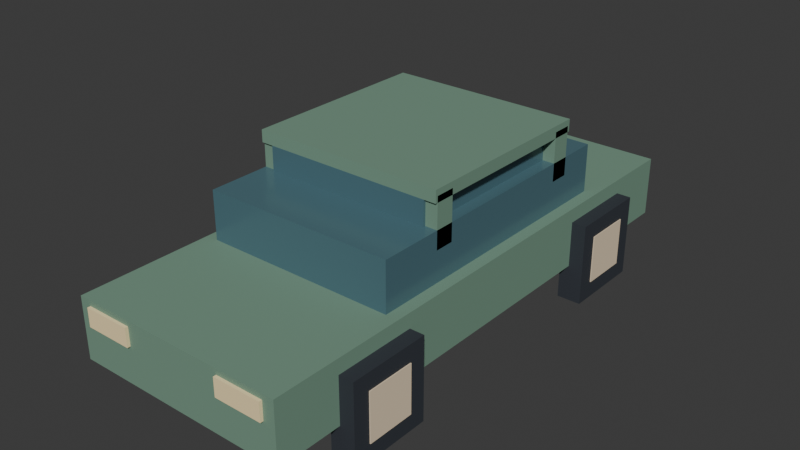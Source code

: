 # Source: car-voxel.blend  (saved by Blender 5.2.44; exported with 4.5.12 LTS)
import bpy
from mathutils import Matrix  # noqa: F401  (used for matrix-valued properties, if any)

bpy.ops.wm.read_factory_settings(use_empty=True)
scene = bpy.context.scene
scene.name = 'Scene'

# ---- collections
col_collection = bpy.data.collections.new('Collection'); scene.collection.children.link(col_collection)

# ---- materials (node trees are filled in below, after node groups)
mat_paint_008 = bpy.data.materials.new('paint.008')
mat_paint_008.diffuse_color = (0.1779, 0.3095, 0.227, 1.0)
mat_glass_008 = bpy.data.materials.new('glass.008')
mat_glass_008.diffuse_color = (0.07819, 0.1683, 0.2016, 1.0)
mat_rubber_008 = bpy.data.materials.new('rubber.008')
mat_rubber_008.diffuse_color = (0.02956, 0.0356, 0.04667, 1.0)
mat_stone_008 = bpy.data.materials.new('stone.008')
mat_stone_008.diffuse_color = (0.8228, 0.6724, 0.4793, 1.0)
mat_lamp_008 = bpy.data.materials.new('lamp.008')
mat_lamp_008.diffuse_color = (1.0, 0.807, 0.4452, 1.0)
mat_accent_008 = bpy.data.materials.new('accent.008')
mat_accent_008.diffuse_color = (0.4793, 0.1878, 0.117, 1.0)

# ---- material node trees
mat_paint_008.use_nodes = True; mat_paint_008.node_tree.nodes.clear()
_N = mat_paint_008.node_tree.nodes; _L = mat_paint_008.node_tree.links
n0 = _N.new('ShaderNodeBsdfPrincipled'); n0.name = 'Principled BSDF'; n0.location = (-200, 100)
n0.inputs[0].default_value = (0.1779, 0.3095, 0.227, 1.0)
n0.inputs[2].default_value = 0.78
n0.inputs[10].default_value = 0.005
n1 = _N.new('ShaderNodeOutputMaterial'); n1.name = 'Material Output'; n1.location = (200, 100)
_L.new(n0.outputs[0], n1.inputs[0])
n1.is_active_output = True
mat_glass_008.use_nodes = True; mat_glass_008.node_tree.nodes.clear()
_N = mat_glass_008.node_tree.nodes; _L = mat_glass_008.node_tree.links
n0 = _N.new('ShaderNodeBsdfPrincipled'); n0.name = 'Principled BSDF'; n0.location = (-200, 100)
n0.inputs[0].default_value = (0.07819, 0.1683, 0.2016, 1.0)
n0.inputs[2].default_value = 0.22
n0.inputs[10].default_value = 0.005
n1 = _N.new('ShaderNodeOutputMaterial'); n1.name = 'Material Output'; n1.location = (200, 100)
_L.new(n0.outputs[0], n1.inputs[0])
n1.is_active_output = True
mat_rubber_008.use_nodes = True; mat_rubber_008.node_tree.nodes.clear()
_N = mat_rubber_008.node_tree.nodes; _L = mat_rubber_008.node_tree.links
n0 = _N.new('ShaderNodeBsdfPrincipled'); n0.name = 'Principled BSDF'; n0.location = (-200, 100)
n0.inputs[0].default_value = (0.02956, 0.0356, 0.04667, 1.0)
n0.inputs[2].default_value = 0.78
n0.inputs[10].default_value = 0.005
n1 = _N.new('ShaderNodeOutputMaterial'); n1.name = 'Material Output'; n1.location = (200, 100)
_L.new(n0.outputs[0], n1.inputs[0])
n1.is_active_output = True
mat_stone_008.use_nodes = True; mat_stone_008.node_tree.nodes.clear()
_N = mat_stone_008.node_tree.nodes; _L = mat_stone_008.node_tree.links
n0 = _N.new('ShaderNodeBsdfPrincipled'); n0.name = 'Principled BSDF'; n0.location = (-200, 100)
n0.inputs[0].default_value = (0.8228, 0.6724, 0.4793, 1.0)
n0.inputs[2].default_value = 0.78
n0.inputs[10].default_value = 0.005
n1 = _N.new('ShaderNodeOutputMaterial'); n1.name = 'Material Output'; n1.location = (200, 100)
_L.new(n0.outputs[0], n1.inputs[0])
n1.is_active_output = True
mat_lamp_008.use_nodes = True; mat_lamp_008.node_tree.nodes.clear()
_N = mat_lamp_008.node_tree.nodes; _L = mat_lamp_008.node_tree.links
n0 = _N.new('ShaderNodeBsdfPrincipled'); n0.name = 'Principled BSDF'; n0.location = (-200, 100)
n0.inputs[0].default_value = (1.0, 0.807, 0.4452, 1.0)
n0.inputs[2].default_value = 0.78
n0.inputs[10].default_value = 0.005
n1 = _N.new('ShaderNodeOutputMaterial'); n1.name = 'Material Output'; n1.location = (200, 100)
_L.new(n0.outputs[0], n1.inputs[0])
n1.is_active_output = True
mat_accent_008.use_nodes = True; mat_accent_008.node_tree.nodes.clear()
_N = mat_accent_008.node_tree.nodes; _L = mat_accent_008.node_tree.links
n0 = _N.new('ShaderNodeBsdfPrincipled'); n0.name = 'Principled BSDF'; n0.location = (-200, 100)
n0.inputs[0].default_value = (0.4793, 0.1878, 0.117, 1.0)
n0.inputs[2].default_value = 0.78
n0.inputs[10].default_value = 0.005
n1 = _N.new('ShaderNodeOutputMaterial'); n1.name = 'Material Output'; n1.location = (200, 100)
_L.new(n0.outputs[0], n1.inputs[0])
n1.is_active_output = True

# ---- world
world_world = bpy.data.worlds.new('World'); scene.world = world_world
world_world.use_nodes = True; world_world.node_tree.nodes.clear()
_N = world_world.node_tree.nodes; _L = world_world.node_tree.links
n0 = _N.new('ShaderNodeOutputWorld'); n0.name = 'World Output'; n0.location = (200, 100)
n1 = _N.new('ShaderNodeBackground'); n1.name = 'Background'; n1.location = (-200, 100)
n1.inputs[0].default_value = (0.05088, 0.05088, 0.05088, 1.0)
_L.new(n1.outputs[0], n0.inputs[0])
n0.is_active_output = True
world_world.color = (0.05088, 0.05088, 0.05088)
world_world.sun_shadow_jitter_overblur = 0.0

# ---- meshes
me_voxel_chassis = bpy.data.meshes.new('voxel chassis')
me_voxel_chassis.from_pydata([(-0.9, 2.2, 0.3), (0.9, 2.2, 0.3), (0.9, -2.2, 0.3), (-0.9, -2.2, 0.3), (-0.9, 2.2, 0.8), (0.9, 2.2, 0.8), (0.9, -2.2, 0.8), (-0.9, -2.2, 0.8), (-0.8, 1.3, 0.8), (0.8, 1.3, 0.8), (0.8, -1.1, 0.8), (-0.8, -1.1, 0.8), (-0.8, 1.3, 1.2), (0.8, 1.3, 1.2), (0.8, -1.1, 1.2), (-0.8, -1.1, 1.2), (-0.7, 1.0, 1.2), (0.7, 1.0, 1.2), (0.7, -0.6, 1.2), (-0.7, -0.6, 1.2), (-0.7, 1.0, 1.4), (0.7, 1.0, 1.4), (0.7, -0.6, 1.4), (-0.7, -0.6, 1.4), (-0.8, 1.0, 1.4), (0.8, 1.0, 1.4), (0.8, -0.6, 1.4), (-0.8, -0.6, 1.4), (-0.8, 1.0, 1.5), (0.8, 1.0, 1.5), (0.8, -0.6, 1.5), (-0.8, -0.6, 1.5), (-0.8, 0.98, 1.05), (-0.64, 0.98, 1.05), (-0.64, 0.82, 1.05), (-0.8, 0.82, 1.05), (-0.8, 0.98, 1.45), (-0.64, 0.98, 1.45), (-0.64, 0.82, 1.45), (-0.8, 0.82, 1.45), (-0.8, -0.42, 1.05), (-0.64, -0.42, 1.05), (-0.64, -0.58, 1.05), (-0.8, -0.58, 1.05), (-0.8, -0.42, 1.45), (-0.64, -0.42, 1.45), (-0.64, -0.58, 1.45), (-0.8, -0.58, 1.45), (0.64, 0.98, 1.05), (0.8, 0.98, 1.05), (0.8, 0.82, 1.05), (0.64, 0.82, 1.05), (0.64, 0.98, 1.45), (0.8, 0.98, 1.45), (0.8, 0.82, 1.45), (0.64, 0.82, 1.45), (0.64, -0.42, 1.05), (0.8, -0.42, 1.05), (0.8, -0.58, 1.05), (0.64, -0.58, 1.05), (0.64, -0.42, 1.45), (0.8, -0.42, 1.45), (0.8, -0.58, 1.45), (0.64, -0.58, 1.45), (-1.02, 0.98, 0.68), (-1.02, 1.66, 0.68), (-1.02, 1.66, 0.0), (-1.02, 0.98, -1.11e-16), (-0.82, 0.98, 0.68), (-0.82, 1.66, 0.68), (-0.82, 1.66, 0.0), (-0.82, 0.98, -1.11e-16), (-1.028, 1.119, 0.5406), (-1.028, 1.521, 0.5406), (-1.028, 1.521, 0.1394), (-1.028, 1.119, 0.1394), (-0.8125, 1.119, 0.5406), (-0.8125, 1.521, 0.5406), (-0.8125, 1.521, 0.1394), (-0.8125, 1.119, 0.1394), (-1.02, -1.66, 0.68), (-1.02, -0.98, 0.68), (-1.02, -0.98, 0.0), (-1.02, -1.66, -1.11e-16), (-0.82, -1.66, 0.68), (-0.82, -0.98, 0.68), (-0.82, -0.98, 0.0), (-0.82, -1.66, -1.11e-16), (-1.028, -1.521, 0.5406), (-1.028, -1.119, 0.5406), (-1.028, -1.119, 0.1394), (-1.028, -1.521, 0.1394), (-0.8125, -1.521, 0.5406), (-0.8125, -1.119, 0.5406), (-0.8125, -1.119, 0.1394), (-0.8125, -1.521, 0.1394), (0.82, 0.98, 0.68), (0.82, 1.66, 0.68), (0.82, 1.66, 0.0), (0.82, 0.98, -1.11e-16), (1.02, 0.98, 0.68), (1.02, 1.66, 0.68), (1.02, 1.66, 0.0), (1.02, 0.98, -1.11e-16), (0.8125, 1.119, 0.5406), (0.8125, 1.521, 0.5406), (0.8125, 1.521, 0.1394), (0.8125, 1.119, 0.1394), (1.028, 1.119, 0.5406), (1.028, 1.521, 0.5406), (1.028, 1.521, 0.1394), (1.028, 1.119, 0.1394), (0.82, -1.66, 0.68), (0.82, -0.98, 0.68), (0.82, -0.98, 0.0), (0.82, -1.66, -1.11e-16), (1.02, -1.66, 0.68), (1.02, -0.98, 0.68), (1.02, -0.98, 0.0), (1.02, -1.66, -1.11e-16), (0.8125, -1.521, 0.5406), (0.8125, -1.119, 0.5406), (0.8125, -1.119, 0.1394), (0.8125, -1.521, 0.1394), (1.028, -1.521, 0.5406), (1.028, -1.119, 0.5406), (1.028, -1.119, 0.1394), (1.028, -1.521, 0.1394), (-0.805, -2.185, 0.605), (-0.415, -2.185, 0.605), (-0.415, -2.225, 0.605), (-0.805, -2.225, 0.605), (-0.805, -2.185, 0.755), (-0.415, -2.185, 0.755), (-0.415, -2.225, 0.755), (-0.805, -2.225, 0.755), (-0.78, 2.225, 0.62), (-0.44, 2.225, 0.62), (-0.44, 2.185, 0.62), (-0.78, 2.185, 0.62), (-0.78, 2.225, 0.74), (-0.44, 2.225, 0.74), (-0.44, 2.185, 0.74), (-0.78, 2.185, 0.74), (0.415, -2.185, 0.605), (0.805, -2.185, 0.605), (0.805, -2.225, 0.605), (0.415, -2.225, 0.605), (0.415, -2.185, 0.755), (0.805, -2.185, 0.755), (0.805, -2.225, 0.755), (0.415, -2.225, 0.755), (0.44, 2.225, 0.62), (0.78, 2.225, 0.62), (0.78, 2.185, 0.62), (0.44, 2.185, 0.62), (0.44, 2.225, 0.74), (0.78, 2.225, 0.74), (0.78, 2.185, 0.74), (0.44, 2.185, 0.74)], [], [(0, 1, 2, 3), (4, 7, 6, 5), (0, 4, 5, 1), (1, 5, 6, 2), (2, 6, 7, 3), (3, 7, 4, 0), (8, 9, 10, 11), (12, 15, 14, 13), (8, 12, 13, 9), (9, 13, 14, 10), (10, 14, 15, 11), (11, 15, 12, 8), (16, 17, 18, 19), (20, 23, 22, 21), (16, 20, 21, 17), (17, 21, 22, 18), (18, 22, 23, 19), (19, 23, 20, 16), (24, 25, 26, 27), (28, 31, 30, 29), (24, 28, 29, 25), (25, 29, 30, 26), (26, 30, 31, 27), (27, 31, 28, 24), (32, 33, 34, 35), (36, 39, 38, 37), (32, 36, 37, 33), (33, 37, 38, 34), (34, 38, 39, 35), (35, 39, 36, 32), (40, 41, 42, 43), (44, 47, 46, 45), (40, 44, 45, 41), (41, 45, 46, 42), (42, 46, 47, 43), (43, 47, 44, 40), (48, 49, 50, 51), (52, 55, 54, 53), (48, 52, 53, 49), (49, 53, 54, 50), (50, 54, 55, 51), (51, 55, 52, 48), (56, 57, 58, 59), (60, 63, 62, 61), (56, 60, 61, 57), (57, 61, 62, 58), (58, 62, 63, 59), (59, 63, 60, 56), (67, 64, 65, 66), (68, 71, 70, 69), (64, 68, 69, 65), (65, 69, 70, 66), (66, 70, 71, 67), (67, 71, 68, 64), (75, 72, 73, 74), (76, 79, 78, 77), (72, 76, 77, 73), (73, 77, 78, 74), (74, 78, 79, 75), (75, 79, 76, 72), (83, 80, 81, 82), (84, 87, 86, 85), (80, 84, 85, 81), (81, 85, 86, 82), (82, 86, 87, 83), (83, 87, 84, 80), (91, 88, 89, 90), (92, 95, 94, 93), (88, 92, 93, 89), (89, 93, 94, 90), (90, 94, 95, 91), (91, 95, 92, 88), (99, 96, 97, 98), (100, 103, 102, 101), (96, 100, 101, 97), (97, 101, 102, 98), (98, 102, 103, 99), (99, 103, 100, 96), (107, 104, 105, 106), (108, 111, 110, 109), (104, 108, 109, 105), (105, 109, 110, 106), (106, 110, 111, 107), (107, 111, 108, 104), (115, 112, 113, 114), (116, 119, 118, 117), (112, 116, 117, 113), (113, 117, 118, 114), (114, 118, 119, 115), (115, 119, 116, 112), (123, 120, 121, 122), (124, 127, 126, 125), (120, 124, 125, 121), (121, 125, 126, 122), (122, 126, 127, 123), (123, 127, 124, 120), (128, 129, 130, 131), (132, 135, 134, 133), (128, 132, 133, 129), (129, 133, 134, 130), (130, 134, 135, 131), (131, 135, 132, 128), (136, 137, 138, 139), (140, 143, 142, 141), (136, 140, 141, 137), (137, 141, 142, 138), (138, 142, 143, 139), (139, 143, 140, 136), (144, 145, 146, 147), (148, 151, 150, 149), (144, 148, 149, 145), (145, 149, 150, 146), (146, 150, 151, 147), (147, 151, 148, 144), (152, 153, 154, 155), (156, 159, 158, 157), (152, 156, 157, 153), (153, 157, 158, 154), (154, 158, 159, 155), (155, 159, 156, 152)])
me_voxel_chassis.polygons.foreach_set('material_index', [0, 0, 0, 0, 0, 0, 1, 1, 1, 1, 1, 1, 1, 1, 1, 1, 1, 1, 0, 0, 0, 0, 0, 0, 0, 0, 0, 0, 0, 0, 0, 0, 0, 0, 0, 0, 0, 0, 0, 0, 0, 0, 0, 0, 0, 0, 0, 0, 2, 2, 2, 2, 2, 2, 3, 3, 3, 3, 3, 3, 2, 2, 2, 2, 2, 2, 3, 3, 3, 3, 3, 3, 2, 2, 2, 2, 2, 2, 3, 3, 3, 3, 3, 3, 2, 2, 2, 2, 2, 2, 3, 3, 3, 3, 3, 3, 4, 4, 4, 4, 4, 4, 5, 5, 5, 5, 5, 5, 4, 4, 4, 4, 4, 4, 5, 5, 5, 5, 5, 5])
_uv = me_voxel_chassis.uv_layers.new(name='world masonry')
_uv.uv.foreach_set('vector', [-0.45, 1.1, 0.45, 1.1, 0.45, -1.1, -0.45, -1.1, -0.45, 1.1, -0.45, -1.1, 0.45, -1.1, 0.45, 1.1, -0.45, 0.15, -0.45, 0.4, 0.45, 0.4, 0.45, 0.15, 1.1, 0.15, 1.1, 0.4, -1.1, 0.4, -1.1, 0.15, 0.45, 0.15, 0.45, 0.4, -0.45, 0.4, -0.45, 0.15, -1.1, 0.15, -1.1, 0.4, 1.1, 0.4, 1.1, 0.15, -0.4, 0.65, 0.4, 0.65, 0.4, -0.55, -0.4, -0.55, -0.4, 0.65, -0.4, -0.55, 0.4, -0.55, 0.4, 0.65, -0.4, 0.4, -0.4, 0.6, 0.4, 0.6, 0.4, 0.4, 0.65, 0.4, 0.65, 0.6, -0.55, 0.6, -0.55, 0.4, 0.4, 0.4, 0.4, 0.6, -0.4, 0.6, -0.4, 0.4, -0.55, 0.4, -0.55, 0.6, 0.65, 0.6, 0.65, 0.4, -0.35, 0.5, 0.35, 0.5, 0.35, -0.3, -0.35, -0.3, -0.35, 0.5, -0.35, -0.3, 0.35, -0.3, 0.35, 0.5, -0.35, 0.6, -0.35, 0.7, 0.35, 0.7, 0.35, 0.6, 0.5, 0.6, 0.5, 0.7, -0.3, 0.7, -0.3, 0.6, 0.35, 0.6, 0.35, 0.7, -0.35, 0.7, -0.35, 0.6, -0.3, 0.6, -0.3, 0.7, 0.5, 0.7, 0.5, 0.6, -0.4, 0.5, 0.4, 0.5, 0.4, -0.3, -0.4, -0.3, -0.4, 0.5, -0.4, -0.3, 0.4, -0.3, 0.4, 0.5, -0.4, 0.7, -0.4, 0.75, 0.4, 0.75, 0.4, 0.7, 0.5, 0.7, 0.5, 0.75, -0.3, 0.75, -0.3, 0.7, 0.4, 0.7, 0.4, 0.75, -0.4, 0.75, -0.4, 0.7, -0.3, 0.7, -0.3, 0.75, 0.5, 0.75, 0.5, 0.7, -0.4, 0.49, -0.32, 0.49, -0.32, 0.41, -0.4, 0.41, -0.4, 0.49, -0.4, 0.41, -0.32, 0.41, -0.32, 0.49, -0.4, 0.525, -0.4, 0.725, -0.32, 0.725, -0.32, 0.525, 0.49, 0.525, 0.49, 0.725, 0.41, 0.725, 0.41, 0.525, -0.32, 0.525, -0.32, 0.725, -0.4, 0.725, -0.4, 0.525, 0.41, 0.525, 0.41, 0.725, 0.49, 0.725, 0.49, 0.525, -0.4, -0.21, -0.32, -0.21, -0.32, -0.29, -0.4, -0.29, -0.4, -0.21, -0.4, -0.29, -0.32, -0.29, -0.32, -0.21, -0.4, 0.525, -0.4, 0.725, -0.32, 0.725, -0.32, 0.525, -0.21, 0.525, -0.21, 0.725, -0.29, 0.725, -0.29, 0.525, -0.32, 0.525, -0.32, 0.725, -0.4, 0.725, -0.4, 0.525, -0.29, 0.525, -0.29, 0.725, -0.21, 0.725, -0.21, 0.525, 0.32, 0.49, 0.4, 0.49, 0.4, 0.41, 0.32, 0.41, 0.32, 0.49, 0.32, 0.41, 0.4, 0.41, 0.4, 0.49, 0.32, 0.525, 0.32, 0.725, 0.4, 0.725, 0.4, 0.525, 0.49, 0.525, 0.49, 0.725, 0.41, 0.725, 0.41, 0.525, 0.4, 0.525, 0.4, 0.725, 0.32, 0.725, 0.32, 0.525, 0.41, 0.525, 0.41, 0.725, 0.49, 0.725, 0.49, 0.525, 0.32, -0.21, 0.4, -0.21, 0.4, -0.29, 0.32, -0.29, 0.32, -0.21, 0.32, -0.29, 0.4, -0.29, 0.4, -0.21, 0.32, 0.525, 0.32, 0.725, 0.4, 0.725, 0.4, 0.525, -0.21, 0.525, -0.21, 0.725, -0.29, 0.725, -0.29, 0.525, 0.4, 0.525, 0.4, 0.725, 0.32, 0.725, 0.32, 0.525, -0.29, 0.525, -0.29, 0.725, -0.21, 0.725, -0.21, 0.525, 0.49, -5.551e-17, 0.49, 0.34, 0.83, 0.34, 0.83, 0.0, 0.49, 0.34, 0.49, -5.551e-17, 0.83, 0.0, 0.83, 0.34, -0.51, 0.49, -0.41, 0.49, -0.41, 0.83, -0.51, 0.83, -0.51, 0.34, -0.41, 0.34, -0.41, 0.0, -0.51, 0.0, -0.51, 0.83, -0.41, 0.83, -0.41, 0.49, -0.51, 0.49, -0.51, -5.551e-17, -0.41, -5.551e-17, -0.41, 0.34, -0.51, 0.34, 0.5597, 0.0697, 0.5597, 0.2703, 0.7603, 0.2703, 0.7603, 0.0697, 0.5597, 0.2703, 0.5597, 0.0697, 0.7603, 0.0697, 0.7603, 0.2703, -0.5138, 0.5597, -0.4062, 0.5597, -0.4062, 0.7603, -0.5138, 0.7603, -0.5138, 0.2703, -0.4062, 0.2703, -0.4062, 0.0697, -0.5138, 0.0697, -0.5138, 0.7603, -0.4062, 0.7603, -0.4062, 0.5597, -0.5138, 0.5597, -0.5138, 0.0697, -0.4062, 0.0697, -0.4062, 0.2703, -0.5138, 0.2703, -0.83, -5.551e-17, -0.83, 0.34, -0.49, 0.34, -0.49, 0.0, -0.83, 0.34, -0.83, -5.551e-17, -0.49, 0.0, -0.49, 0.34, -0.51, -0.83, -0.41, -0.83, -0.41, -0.49, -0.51, -0.49, -0.51, 0.34, -0.41, 0.34, -0.41, 0.0, -0.51, 0.0, -0.51, -0.49, -0.41, -0.49, -0.41, -0.83, -0.51, -0.83, -0.51, -5.551e-17, -0.41, -5.551e-17, -0.41, 0.34, -0.51, 0.34, -0.7603, 0.0697, -0.7603, 0.2703, -0.5597, 0.2703, -0.5597, 0.0697, -0.7603, 0.2703, -0.7603, 0.0697, -0.5597, 0.0697, -0.5597, 0.2703, -0.5138, -0.7603, -0.4062, -0.7603, -0.4062, -0.5597, -0.5138, -0.5597, -0.5138, 0.2703, -0.4062, 0.2703, -0.4062, 0.0697, -0.5138, 0.0697, -0.5138, -0.5597, -0.4062, -0.5597, -0.4062, -0.7603, -0.5138, -0.7603, -0.5138, 0.0697, -0.4062, 0.0697, -0.4062, 0.2703, -0.5138, 0.2703, 0.49, -5.551e-17, 0.49, 0.34, 0.83, 0.34, 0.83, 0.0, 0.49, 0.34, 0.49, -5.551e-17, 0.83, 0.0, 0.83, 0.34, 0.41, 0.49, 0.51, 0.49, 0.51, 0.83, 0.41, 0.83, 0.41, 0.34, 0.51, 0.34, 0.51, 0.0, 0.41, 0.0, 0.41, 0.83, 0.51, 0.83, 0.51, 0.49, 0.41, 0.49, 0.41, -5.551e-17, 0.51, -5.551e-17, 0.51, 0.34, 0.41, 0.34, 0.5597, 0.0697, 0.5597, 0.2703, 0.7603, 0.2703, 0.7603, 0.0697, 0.5597, 0.2703, 0.5597, 0.0697, 0.7603, 0.0697, 0.7603, 0.2703, 0.4062, 0.5597, 0.5138, 0.5597, 0.5138, 0.7603, 0.4062, 0.7603, 0.4062, 0.2703, 0.5138, 0.2703, 0.5138, 0.0697, 0.4062, 0.0697, 0.4062, 0.7603, 0.5138, 0.7603, 0.5138, 0.5597, 0.4062, 0.5597, 0.4062, 0.0697, 0.5138, 0.0697, 0.5138, 0.2703, 0.4062, 0.2703, -0.83, -5.551e-17, -0.83, 0.34, -0.49, 0.34, -0.49, 0.0, -0.83, 0.34, -0.83, -5.551e-17, -0.49, 0.0, -0.49, 0.34, 0.41, -0.83, 0.51, -0.83, 0.51, -0.49, 0.41, -0.49, 0.41, 0.34, 0.51, 0.34, 0.51, 0.0, 0.41, 0.0, 0.41, -0.49, 0.51, -0.49, 0.51, -0.83, 0.41, -0.83, 0.41, -5.551e-17, 0.51, -5.551e-17, 0.51, 0.34, 0.41, 0.34, -0.7603, 0.0697, -0.7603, 0.2703, -0.5597, 0.2703, -0.5597, 0.0697, -0.7603, 0.2703, -0.7603, 0.0697, -0.5597, 0.0697, -0.5597, 0.2703, 0.4062, -0.7603, 0.5138, -0.7603, 0.5138, -0.5597, 0.4062, -0.5597, 0.4062, 0.2703, 0.5138, 0.2703, 0.5138, 0.0697, 0.4062, 0.0697, 0.4062, -0.5597, 0.5138, -0.5597, 0.5138, -0.7603, 0.4062, -0.7603, 0.4062, 0.0697, 0.5138, 0.0697, 0.5138, 0.2703, 0.4062, 0.2703, -0.4025, -1.092, -0.2075, -1.092, -0.2075, -1.112, -0.4025, -1.112, -0.4025, -1.092, -0.4025, -1.112, -0.2075, -1.112, -0.2075, -1.092, -0.4025, 0.3025, -0.4025, 0.3775, -0.2075, 0.3775, -0.2075, 0.3025, -1.092, 0.3025, -1.092, 0.3775, -1.112, 0.3775, -1.112, 0.3025, -0.2075, 0.3025, -0.2075, 0.3775, -0.4025, 0.3775, -0.4025, 0.3025, -1.112, 0.3025, -1.112, 0.3775, -1.092, 0.3775, -1.092, 0.3025, -0.39, 1.112, -0.22, 1.112, -0.22, 1.092, -0.39, 1.092, -0.39, 1.112, -0.39, 1.092, -0.22, 1.092, -0.22, 1.112, -0.39, 0.31, -0.39, 0.37, -0.22, 0.37, -0.22, 0.31, 1.112, 0.31, 1.112, 0.37, 1.092, 0.37, 1.092, 0.31, -0.22, 0.31, -0.22, 0.37, -0.39, 0.37, -0.39, 0.31, 1.092, 0.31, 1.092, 0.37, 1.112, 0.37, 1.112, 0.31, 0.2075, -1.092, 0.4025, -1.092, 0.4025, -1.112, 0.2075, -1.112, 0.2075, -1.092, 0.2075, -1.112, 0.4025, -1.112, 0.4025, -1.092, 0.2075, 0.3025, 0.2075, 0.3775, 0.4025, 0.3775, 0.4025, 0.3025, -1.092, 0.3025, -1.092, 0.3775, -1.112, 0.3775, -1.112, 0.3025, 0.4025, 0.3025, 0.4025, 0.3775, 0.2075, 0.3775, 0.2075, 0.3025, -1.112, 0.3025, -1.112, 0.3775, -1.092, 0.3775, -1.092, 0.3025, 0.22, 1.112, 0.39, 1.112, 0.39, 1.092, 0.22, 1.092, 0.22, 1.112, 0.22, 1.092, 0.39, 1.092, 0.39, 1.112, 0.22, 0.31, 0.22, 0.37, 0.39, 0.37, 0.39, 0.31, 1.112, 0.31, 1.112, 0.37, 1.092, 0.37, 1.092, 0.31, 0.39, 0.31, 0.39, 0.37, 0.22, 0.37, 0.22, 0.31, 1.092, 0.31, 1.092, 0.37, 1.112, 0.37, 1.112, 0.31])
me_voxel_chassis.materials.append(mat_paint_008)
me_voxel_chassis.materials.append(mat_glass_008)
me_voxel_chassis.materials.append(mat_rubber_008)
me_voxel_chassis.materials.append(mat_stone_008)
me_voxel_chassis.materials.append(mat_lamp_008)
me_voxel_chassis.materials.append(mat_accent_008)
me_voxel_chassis.update()

# ---- objects
ob_car_voxel = bpy.data.objects.new('car-voxel', me_voxel_chassis)

# ---- transforms, parenting, visibility, modifiers, constraints
ob_car_voxel.location = (0.0, 0.0, 0.0)

# ---- collection membership
col_collection.objects.link(ob_car_voxel)

# ---- scene / render settings (as saved in the file)
scene.frame_start = 1; scene.frame_end = 250; scene.frame_set(1)
scene.render.engine = 'BLENDER_EEVEE_NEXT'
scene.render.bake_bias = 0.0
scene.render.bake_samples = 0
scene.render.compositor_device = 'GPU'
scene.eevee.use_volume_custom_range = False
scene.eevee.fast_gi_thickness_near = 0.1
scene.eevee.fast_gi_thickness_far = 0.0
scene.eevee.ray_tracing_options.screen_trace_thickness = 0.1
bpy.context.view_layer.update()

# ---- added for rendering (the .blend has no active camera and no usable light): camera, sun
cam_auto = bpy.data.cameras.new('AutoCamera')
cam_auto.lens = 50.0
cam_auto.sensor_width = 36.0
cam_auto.clip_end = 1000.0
ob_auto_camera = bpy.data.objects.new('AutoCamera', cam_auto)
scene.collection.objects.link(ob_auto_camera)
ob_auto_camera.location = (4.74267, -5.6912, 4.54414)
ob_auto_camera.rotation_euler = (1.09748, -7.21219e-08, 0.694738)
scene.camera = ob_auto_camera
light_auto_sun = bpy.data.lights.new('AutoSun', 'SUN')
light_auto_sun.energy = 3.0
light_auto_sun.angle = 0.0523599
ob_auto_sun = bpy.data.objects.new('AutoSun', light_auto_sun)
scene.collection.objects.link(ob_auto_sun)
ob_auto_sun.rotation_euler = (0.872665, 0.174533, 0.523599)
bpy.context.view_layer.update()
